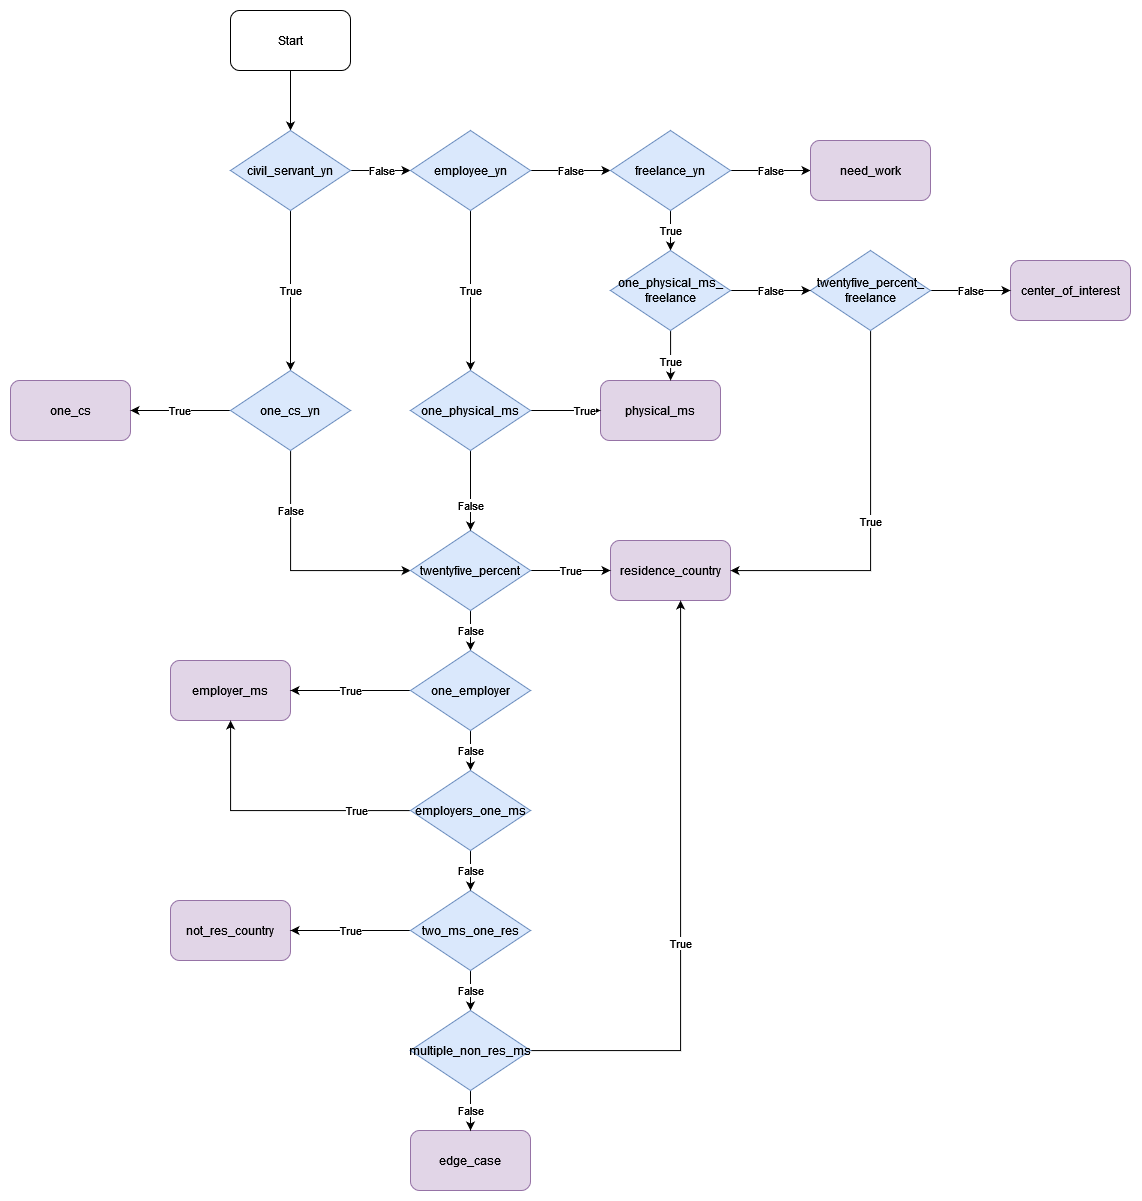

The diagram above was exported from draw.io. Its source (the exported page's mxGraphModel, read from the mxfile embedded in the PNG):
<mxGraphModel dx="3015" dy="1157" grid="1" gridSize="10" guides="1" tooltips="1" connect="1" arrows="1" fold="1" page="1" pageScale="1" pageWidth="827" pageHeight="1169" math="0" shadow="0">
  <root>
    <mxCell id="qvIG656sWC5mQqx-dq0p-0" />
    <mxCell id="qvIG656sWC5mQqx-dq0p-1" parent="qvIG656sWC5mQqx-dq0p-0" />
    <mxCell id="2yR17tTlxTOvUef81KuU-0" style="edgeStyle=orthogonalEdgeStyle;rounded=0;orthogonalLoop=1;jettySize=auto;html=1;" parent="qvIG656sWC5mQqx-dq0p-1" source="qvIG656sWC5mQqx-dq0p-2" target="qvIG656sWC5mQqx-dq0p-5" edge="1">
      <mxGeometry relative="1" as="geometry" />
    </mxCell>
    <mxCell id="qvIG656sWC5mQqx-dq0p-2" value="Start" style="rounded=1;whiteSpace=wrap;html=1;" parent="qvIG656sWC5mQqx-dq0p-1" vertex="1">
      <mxGeometry x="100" y="240" width="120" height="60" as="geometry" />
    </mxCell>
    <mxCell id="qvIG656sWC5mQqx-dq0p-3" value="False" style="edgeStyle=orthogonalEdgeStyle;rounded=0;orthogonalLoop=1;jettySize=auto;html=1;" parent="qvIG656sWC5mQqx-dq0p-1" source="qvIG656sWC5mQqx-dq0p-5" target="qvIG656sWC5mQqx-dq0p-8" edge="1">
      <mxGeometry relative="1" as="geometry" />
    </mxCell>
    <mxCell id="qvIG656sWC5mQqx-dq0p-4" value="True" style="edgeStyle=orthogonalEdgeStyle;rounded=0;orthogonalLoop=1;jettySize=auto;html=1;" parent="qvIG656sWC5mQqx-dq0p-1" source="qvIG656sWC5mQqx-dq0p-5" target="qvIG656sWC5mQqx-dq0p-22" edge="1">
      <mxGeometry relative="1" as="geometry" />
    </mxCell>
    <mxCell id="qvIG656sWC5mQqx-dq0p-5" value="&lt;span class=&quot;pl-s&quot;&gt;civil_servant_yn&lt;/span&gt;" style="rhombus;whiteSpace=wrap;html=1;fillColor=#dae8fc;strokeColor=#6c8ebf;" parent="qvIG656sWC5mQqx-dq0p-1" vertex="1">
      <mxGeometry x="100" y="360" width="120" height="80" as="geometry" />
    </mxCell>
    <mxCell id="qvIG656sWC5mQqx-dq0p-6" value="False" style="edgeStyle=orthogonalEdgeStyle;rounded=0;orthogonalLoop=1;jettySize=auto;html=1;" parent="qvIG656sWC5mQqx-dq0p-1" source="qvIG656sWC5mQqx-dq0p-8" target="qvIG656sWC5mQqx-dq0p-11" edge="1">
      <mxGeometry relative="1" as="geometry" />
    </mxCell>
    <mxCell id="qvIG656sWC5mQqx-dq0p-7" value="True" style="edgeStyle=orthogonalEdgeStyle;rounded=0;orthogonalLoop=1;jettySize=auto;html=1;" parent="qvIG656sWC5mQqx-dq0p-1" source="qvIG656sWC5mQqx-dq0p-8" target="qvIG656sWC5mQqx-dq0p-43" edge="1">
      <mxGeometry relative="1" as="geometry" />
    </mxCell>
    <mxCell id="qvIG656sWC5mQqx-dq0p-8" value="&lt;span class=&quot;pl-s&quot;&gt;employee_yn&lt;/span&gt;" style="rhombus;whiteSpace=wrap;html=1;fillColor=#dae8fc;strokeColor=#6c8ebf;" parent="qvIG656sWC5mQqx-dq0p-1" vertex="1">
      <mxGeometry x="280" y="360" width="120" height="80" as="geometry" />
    </mxCell>
    <mxCell id="qvIG656sWC5mQqx-dq0p-9" value="True" style="edgeStyle=orthogonalEdgeStyle;rounded=0;orthogonalLoop=1;jettySize=auto;html=1;" parent="qvIG656sWC5mQqx-dq0p-1" source="qvIG656sWC5mQqx-dq0p-11" target="qvIG656sWC5mQqx-dq0p-40" edge="1">
      <mxGeometry relative="1" as="geometry" />
    </mxCell>
    <mxCell id="qvIG656sWC5mQqx-dq0p-10" value="False" style="edgeStyle=orthogonalEdgeStyle;rounded=0;orthogonalLoop=1;jettySize=auto;html=1;" parent="qvIG656sWC5mQqx-dq0p-1" source="qvIG656sWC5mQqx-dq0p-11" target="qvIG656sWC5mQqx-dq0p-17" edge="1">
      <mxGeometry relative="1" as="geometry" />
    </mxCell>
    <mxCell id="qvIG656sWC5mQqx-dq0p-11" value="&lt;span class=&quot;pl-s&quot;&gt;freelance_yn&lt;/span&gt;" style="rhombus;whiteSpace=wrap;html=1;fillColor=#dae8fc;strokeColor=#6c8ebf;" parent="qvIG656sWC5mQqx-dq0p-1" vertex="1">
      <mxGeometry x="480" y="360" width="120" height="80" as="geometry" />
    </mxCell>
    <mxCell id="qvIG656sWC5mQqx-dq0p-12" value="&lt;div&gt;&lt;span&gt;one_cs&lt;/span&gt;&lt;/div&gt;" style="rounded=1;whiteSpace=wrap;html=1;fillColor=#e1d5e7;strokeColor=#9673a6;fontStyle=0" parent="qvIG656sWC5mQqx-dq0p-1" vertex="1">
      <mxGeometry x="-120" y="610" width="120" height="60" as="geometry" />
    </mxCell>
    <mxCell id="qvIG656sWC5mQqx-dq0p-13" value="&lt;div&gt;&lt;span&gt;residence_country&lt;/span&gt;&lt;/div&gt;" style="rounded=1;whiteSpace=wrap;html=1;fillColor=#e1d5e7;strokeColor=#9673a6;fontStyle=0" parent="qvIG656sWC5mQqx-dq0p-1" vertex="1">
      <mxGeometry x="480" y="770" width="120" height="60" as="geometry" />
    </mxCell>
    <mxCell id="qvIG656sWC5mQqx-dq0p-14" value="physical_ms" style="rounded=1;whiteSpace=wrap;html=1;fillColor=#e1d5e7;strokeColor=#9673a6;fontStyle=0" parent="qvIG656sWC5mQqx-dq0p-1" vertex="1">
      <mxGeometry x="470" y="610" width="120" height="60" as="geometry" />
    </mxCell>
    <mxCell id="qvIG656sWC5mQqx-dq0p-15" value="&lt;div&gt;&lt;span&gt;employer_ms&lt;/span&gt;&lt;/div&gt;" style="rounded=1;whiteSpace=wrap;html=1;fillColor=#e1d5e7;strokeColor=#9673a6;fontStyle=0" parent="qvIG656sWC5mQqx-dq0p-1" vertex="1">
      <mxGeometry x="40" y="890" width="120" height="60" as="geometry" />
    </mxCell>
    <mxCell id="qvIG656sWC5mQqx-dq0p-16" value="edge_case" style="rounded=1;whiteSpace=wrap;html=1;fillColor=#e1d5e7;strokeColor=#9673a6;fontStyle=0" parent="qvIG656sWC5mQqx-dq0p-1" vertex="1">
      <mxGeometry x="280" y="1360" width="120" height="60" as="geometry" />
    </mxCell>
    <mxCell id="qvIG656sWC5mQqx-dq0p-17" value="need_work" style="rounded=1;whiteSpace=wrap;html=1;fillColor=#e1d5e7;strokeColor=#9673a6;fontStyle=0" parent="qvIG656sWC5mQqx-dq0p-1" vertex="1">
      <mxGeometry x="680" y="370" width="120" height="60" as="geometry" />
    </mxCell>
    <mxCell id="qvIG656sWC5mQqx-dq0p-18" value="not_res_country" style="rounded=1;whiteSpace=wrap;html=1;fillColor=#e1d5e7;strokeColor=#9673a6;fontStyle=0" parent="qvIG656sWC5mQqx-dq0p-1" vertex="1">
      <mxGeometry x="40" y="1130" width="120" height="60" as="geometry" />
    </mxCell>
    <mxCell id="qvIG656sWC5mQqx-dq0p-19" value="center_of_interest" style="rounded=1;whiteSpace=wrap;html=1;fillColor=#e1d5e7;strokeColor=#9673a6;fontStyle=0" parent="qvIG656sWC5mQqx-dq0p-1" vertex="1">
      <mxGeometry x="880" y="490" width="120" height="60" as="geometry" />
    </mxCell>
    <mxCell id="qvIG656sWC5mQqx-dq0p-20" value="True" style="edgeStyle=orthogonalEdgeStyle;rounded=0;orthogonalLoop=1;jettySize=auto;html=1;" parent="qvIG656sWC5mQqx-dq0p-1" source="qvIG656sWC5mQqx-dq0p-22" target="qvIG656sWC5mQqx-dq0p-12" edge="1">
      <mxGeometry relative="1" as="geometry" />
    </mxCell>
    <mxCell id="qvIG656sWC5mQqx-dq0p-21" value="False" style="edgeStyle=orthogonalEdgeStyle;rounded=0;orthogonalLoop=1;jettySize=auto;html=1;" parent="qvIG656sWC5mQqx-dq0p-1" source="qvIG656sWC5mQqx-dq0p-22" target="qvIG656sWC5mQqx-dq0p-28" edge="1">
      <mxGeometry x="-0.5" relative="1" as="geometry">
        <Array as="points">
          <mxPoint x="160" y="800" />
        </Array>
        <mxPoint as="offset" />
      </mxGeometry>
    </mxCell>
    <mxCell id="qvIG656sWC5mQqx-dq0p-22" value="&lt;span class=&quot;pl-s&quot;&gt;one_cs_yn&lt;/span&gt;" style="rhombus;whiteSpace=wrap;html=1;fillColor=#dae8fc;strokeColor=#6c8ebf;" parent="qvIG656sWC5mQqx-dq0p-1" vertex="1">
      <mxGeometry x="100" y="600" width="120" height="80" as="geometry" />
    </mxCell>
    <mxCell id="qvIG656sWC5mQqx-dq0p-23" value="True" style="edgeStyle=orthogonalEdgeStyle;rounded=0;orthogonalLoop=1;jettySize=auto;html=1;" parent="qvIG656sWC5mQqx-dq0p-1" source="qvIG656sWC5mQqx-dq0p-25" target="qvIG656sWC5mQqx-dq0p-18" edge="1">
      <mxGeometry relative="1" as="geometry" />
    </mxCell>
    <mxCell id="qvIG656sWC5mQqx-dq0p-24" value="False" style="edgeStyle=orthogonalEdgeStyle;rounded=0;orthogonalLoop=1;jettySize=auto;html=1;" parent="qvIG656sWC5mQqx-dq0p-1" source="qvIG656sWC5mQqx-dq0p-25" target="qvIG656sWC5mQqx-dq0p-46" edge="1">
      <mxGeometry relative="1" as="geometry" />
    </mxCell>
    <mxCell id="qvIG656sWC5mQqx-dq0p-25" value="&lt;span class=&quot;pl-s&quot;&gt;two_ms_one_res&lt;/span&gt;" style="rhombus;whiteSpace=wrap;html=1;fillColor=#dae8fc;strokeColor=#6c8ebf;" parent="qvIG656sWC5mQqx-dq0p-1" vertex="1">
      <mxGeometry x="280" y="1120" width="120" height="80" as="geometry" />
    </mxCell>
    <mxCell id="qvIG656sWC5mQqx-dq0p-26" value="True" style="edgeStyle=orthogonalEdgeStyle;rounded=0;orthogonalLoop=1;jettySize=auto;html=1;" parent="qvIG656sWC5mQqx-dq0p-1" source="qvIG656sWC5mQqx-dq0p-28" target="qvIG656sWC5mQqx-dq0p-13" edge="1">
      <mxGeometry relative="1" as="geometry" />
    </mxCell>
    <mxCell id="qvIG656sWC5mQqx-dq0p-27" value="False" style="edgeStyle=orthogonalEdgeStyle;rounded=0;orthogonalLoop=1;jettySize=auto;html=1;" parent="qvIG656sWC5mQqx-dq0p-1" source="qvIG656sWC5mQqx-dq0p-28" target="qvIG656sWC5mQqx-dq0p-34" edge="1">
      <mxGeometry relative="1" as="geometry" />
    </mxCell>
    <mxCell id="qvIG656sWC5mQqx-dq0p-28" value="&lt;span class=&quot;pl-s&quot;&gt;twentyfive_percent&lt;/span&gt;" style="rhombus;whiteSpace=wrap;html=1;fillColor=#dae8fc;strokeColor=#6c8ebf;" parent="qvIG656sWC5mQqx-dq0p-1" vertex="1">
      <mxGeometry x="280" y="760" width="120" height="80" as="geometry" />
    </mxCell>
    <mxCell id="qvIG656sWC5mQqx-dq0p-29" value="True" style="edgeStyle=orthogonalEdgeStyle;rounded=0;orthogonalLoop=1;jettySize=auto;html=1;" parent="qvIG656sWC5mQqx-dq0p-1" source="qvIG656sWC5mQqx-dq0p-31" target="qvIG656sWC5mQqx-dq0p-13" edge="1">
      <mxGeometry relative="1" as="geometry">
        <Array as="points">
          <mxPoint x="740" y="800" />
        </Array>
      </mxGeometry>
    </mxCell>
    <mxCell id="qvIG656sWC5mQqx-dq0p-30" value="False" style="edgeStyle=orthogonalEdgeStyle;rounded=0;orthogonalLoop=1;jettySize=auto;html=1;" parent="qvIG656sWC5mQqx-dq0p-1" source="qvIG656sWC5mQqx-dq0p-31" target="qvIG656sWC5mQqx-dq0p-19" edge="1">
      <mxGeometry relative="1" as="geometry" />
    </mxCell>
    <mxCell id="qvIG656sWC5mQqx-dq0p-31" value="&lt;div&gt;&lt;span class=&quot;pl-s&quot;&gt;twentyfive_percent_&lt;/span&gt;&lt;/div&gt;&lt;div&gt;&lt;span class=&quot;pl-s&quot;&gt;freelance&lt;/span&gt;&lt;/div&gt;" style="rhombus;whiteSpace=wrap;html=1;fillColor=#dae8fc;strokeColor=#6c8ebf;" parent="qvIG656sWC5mQqx-dq0p-1" vertex="1">
      <mxGeometry x="680" y="480" width="120" height="80" as="geometry" />
    </mxCell>
    <mxCell id="qvIG656sWC5mQqx-dq0p-32" value="True" style="edgeStyle=orthogonalEdgeStyle;rounded=0;orthogonalLoop=1;jettySize=auto;html=1;" parent="qvIG656sWC5mQqx-dq0p-1" source="qvIG656sWC5mQqx-dq0p-34" target="qvIG656sWC5mQqx-dq0p-15" edge="1">
      <mxGeometry relative="1" as="geometry" />
    </mxCell>
    <mxCell id="qvIG656sWC5mQqx-dq0p-33" value="False" style="edgeStyle=orthogonalEdgeStyle;rounded=0;orthogonalLoop=1;jettySize=auto;html=1;" parent="qvIG656sWC5mQqx-dq0p-1" source="qvIG656sWC5mQqx-dq0p-34" target="qvIG656sWC5mQqx-dq0p-37" edge="1">
      <mxGeometry relative="1" as="geometry" />
    </mxCell>
    <mxCell id="qvIG656sWC5mQqx-dq0p-34" value="&lt;span class=&quot;pl-s&quot;&gt;one_employer&lt;/span&gt;" style="rhombus;whiteSpace=wrap;html=1;fillColor=#dae8fc;strokeColor=#6c8ebf;" parent="qvIG656sWC5mQqx-dq0p-1" vertex="1">
      <mxGeometry x="280" y="880" width="120" height="80" as="geometry" />
    </mxCell>
    <mxCell id="qvIG656sWC5mQqx-dq0p-35" value="True" style="edgeStyle=orthogonalEdgeStyle;rounded=0;orthogonalLoop=1;jettySize=auto;html=1;" parent="qvIG656sWC5mQqx-dq0p-1" source="qvIG656sWC5mQqx-dq0p-37" target="qvIG656sWC5mQqx-dq0p-15" edge="1">
      <mxGeometry x="-0.6001" relative="1" as="geometry">
        <Array as="points">
          <mxPoint x="100" y="1040" />
        </Array>
        <mxPoint as="offset" />
      </mxGeometry>
    </mxCell>
    <mxCell id="qvIG656sWC5mQqx-dq0p-36" value="False" style="edgeStyle=orthogonalEdgeStyle;rounded=0;orthogonalLoop=1;jettySize=auto;html=1;" parent="qvIG656sWC5mQqx-dq0p-1" source="qvIG656sWC5mQqx-dq0p-37" target="qvIG656sWC5mQqx-dq0p-25" edge="1">
      <mxGeometry relative="1" as="geometry" />
    </mxCell>
    <mxCell id="qvIG656sWC5mQqx-dq0p-37" value="&lt;span class=&quot;pl-s&quot;&gt;employers_one_ms&lt;/span&gt;" style="rhombus;whiteSpace=wrap;html=1;fillColor=#dae8fc;strokeColor=#6c8ebf;" parent="qvIG656sWC5mQqx-dq0p-1" vertex="1">
      <mxGeometry x="280" y="1000" width="120" height="80" as="geometry" />
    </mxCell>
    <mxCell id="qvIG656sWC5mQqx-dq0p-38" value="True" style="edgeStyle=orthogonalEdgeStyle;rounded=0;orthogonalLoop=1;jettySize=auto;html=1;" parent="qvIG656sWC5mQqx-dq0p-1" source="qvIG656sWC5mQqx-dq0p-40" target="qvIG656sWC5mQqx-dq0p-14" edge="1">
      <mxGeometry x="0.2" relative="1" as="geometry">
        <Array as="points">
          <mxPoint x="540" y="590" />
          <mxPoint x="540" y="590" />
        </Array>
        <mxPoint as="offset" />
      </mxGeometry>
    </mxCell>
    <mxCell id="qvIG656sWC5mQqx-dq0p-39" value="False" style="edgeStyle=orthogonalEdgeStyle;rounded=0;orthogonalLoop=1;jettySize=auto;html=1;" parent="qvIG656sWC5mQqx-dq0p-1" source="qvIG656sWC5mQqx-dq0p-40" target="qvIG656sWC5mQqx-dq0p-31" edge="1">
      <mxGeometry relative="1" as="geometry" />
    </mxCell>
    <mxCell id="qvIG656sWC5mQqx-dq0p-40" value="&lt;div&gt;&lt;span class=&quot;pl-s&quot;&gt;one_physical_ms_&lt;/span&gt;&lt;/div&gt;&lt;div&gt;&lt;span class=&quot;pl-s&quot;&gt;freelance&lt;/span&gt;&lt;/div&gt;" style="rhombus;whiteSpace=wrap;html=1;fillColor=#dae8fc;strokeColor=#6c8ebf;" parent="qvIG656sWC5mQqx-dq0p-1" vertex="1">
      <mxGeometry x="480" y="480" width="120" height="80" as="geometry" />
    </mxCell>
    <mxCell id="qvIG656sWC5mQqx-dq0p-41" value="True" style="edgeStyle=orthogonalEdgeStyle;rounded=0;orthogonalLoop=1;jettySize=auto;html=1;" parent="qvIG656sWC5mQqx-dq0p-1" source="qvIG656sWC5mQqx-dq0p-43" target="qvIG656sWC5mQqx-dq0p-14" edge="1">
      <mxGeometry x="0.5294" relative="1" as="geometry">
        <mxPoint as="offset" />
      </mxGeometry>
    </mxCell>
    <mxCell id="qvIG656sWC5mQqx-dq0p-42" value="False" style="edgeStyle=orthogonalEdgeStyle;rounded=0;orthogonalLoop=1;jettySize=auto;html=1;" parent="qvIG656sWC5mQqx-dq0p-1" source="qvIG656sWC5mQqx-dq0p-43" target="qvIG656sWC5mQqx-dq0p-28" edge="1">
      <mxGeometry x="0.375" relative="1" as="geometry">
        <Array as="points">
          <mxPoint x="340" y="670" />
          <mxPoint x="340" y="670" />
        </Array>
        <mxPoint as="offset" />
      </mxGeometry>
    </mxCell>
    <mxCell id="qvIG656sWC5mQqx-dq0p-43" value="&lt;span class=&quot;pl-s&quot;&gt;one_physical_ms&lt;/span&gt;" style="rhombus;whiteSpace=wrap;html=1;fillColor=#dae8fc;strokeColor=#6c8ebf;" parent="qvIG656sWC5mQqx-dq0p-1" vertex="1">
      <mxGeometry x="280" y="600" width="120" height="80" as="geometry" />
    </mxCell>
    <mxCell id="qvIG656sWC5mQqx-dq0p-44" value="True" style="edgeStyle=orthogonalEdgeStyle;rounded=0;orthogonalLoop=1;jettySize=auto;html=1;" parent="qvIG656sWC5mQqx-dq0p-1" source="qvIG656sWC5mQqx-dq0p-46" target="qvIG656sWC5mQqx-dq0p-13" edge="1">
      <mxGeometry x="-0.1429" relative="1" as="geometry">
        <Array as="points">
          <mxPoint x="550" y="1280" />
        </Array>
        <mxPoint as="offset" />
      </mxGeometry>
    </mxCell>
    <mxCell id="qvIG656sWC5mQqx-dq0p-45" value="False" style="edgeStyle=orthogonalEdgeStyle;rounded=0;orthogonalLoop=1;jettySize=auto;html=1;" parent="qvIG656sWC5mQqx-dq0p-1" source="qvIG656sWC5mQqx-dq0p-46" target="qvIG656sWC5mQqx-dq0p-16" edge="1">
      <mxGeometry relative="1" as="geometry" />
    </mxCell>
    <mxCell id="qvIG656sWC5mQqx-dq0p-46" value="&lt;span class=&quot;pl-s&quot;&gt;multiple_non_res_ms&lt;/span&gt;" style="rhombus;whiteSpace=wrap;html=1;fillColor=#dae8fc;strokeColor=#6c8ebf;" parent="qvIG656sWC5mQqx-dq0p-1" vertex="1">
      <mxGeometry x="280" y="1240" width="120" height="80" as="geometry" />
    </mxCell>
  </root>
</mxGraphModel>